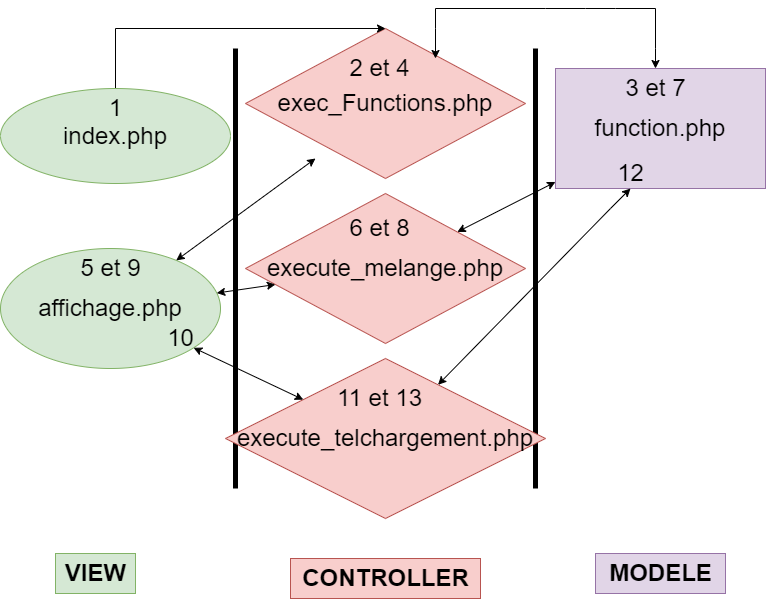

The diagram above was exported from draw.io. Its source (the exported page's mxGraphModel, read from the mxfile embedded in the PNG):
<mxGraphModel dx="1194" dy="1878" grid="1" gridSize="10" guides="1" tooltips="1" connect="1" arrows="1" fold="1" page="1" pageScale="1" pageWidth="827" pageHeight="1169" math="0" shadow="0">
  <root>
    <mxCell id="0" />
    <mxCell id="1" parent="0" />
    <mxCell id="DaNbS1cD43uRuiTYWqVF-1" value="" style="endArrow=none;html=1;rounded=0;strokeWidth=5;" edge="1" parent="1">
      <mxGeometry width="50" height="50" relative="1" as="geometry">
        <mxPoint x="270" y="480" as="sourcePoint" />
        <mxPoint x="270" y="40" as="targetPoint" />
        <Array as="points">
          <mxPoint x="270" y="300" />
        </Array>
      </mxGeometry>
    </mxCell>
    <mxCell id="DaNbS1cD43uRuiTYWqVF-2" value="" style="endArrow=none;html=1;rounded=0;strokeWidth=5;" edge="1" parent="1">
      <mxGeometry width="50" height="50" relative="1" as="geometry">
        <mxPoint x="570" y="480" as="sourcePoint" />
        <mxPoint x="570" y="40" as="targetPoint" />
        <Array as="points">
          <mxPoint x="570" y="300" />
        </Array>
      </mxGeometry>
    </mxCell>
    <mxCell id="DaNbS1cD43uRuiTYWqVF-3" value="&lt;font style=&quot;font-size: 24px;&quot;&gt;&lt;b&gt;MODELE&lt;/b&gt;&lt;/font&gt;" style="text;html=1;align=center;verticalAlign=middle;resizable=0;points=[];autosize=1;strokeColor=#9673a6;fillColor=#e1d5e7;" vertex="1" parent="1">
      <mxGeometry x="630" y="545" width="130" height="40" as="geometry" />
    </mxCell>
    <mxCell id="DaNbS1cD43uRuiTYWqVF-4" value="&lt;font style=&quot;font-size: 24px;&quot;&gt;&lt;b&gt;CONTROLLER&lt;/b&gt;&lt;/font&gt;" style="text;html=1;align=center;verticalAlign=middle;resizable=0;points=[];autosize=1;strokeColor=#b85450;fillColor=#f8cecc;" vertex="1" parent="1">
      <mxGeometry x="325" y="550" width="190" height="40" as="geometry" />
    </mxCell>
    <mxCell id="DaNbS1cD43uRuiTYWqVF-6" value="&lt;font style=&quot;font-size: 24px;&quot;&gt;&lt;b&gt;VIEW&lt;/b&gt;&lt;/font&gt;" style="text;html=1;align=center;verticalAlign=middle;resizable=0;points=[];autosize=1;strokeColor=#82b366;fillColor=#d5e8d4;" vertex="1" parent="1">
      <mxGeometry x="90" y="545" width="80" height="40" as="geometry" />
    </mxCell>
    <mxCell id="DaNbS1cD43uRuiTYWqVF-7" value="exec_Functions.php" style="rhombus;whiteSpace=wrap;html=1;fontSize=24;fillColor=#f8cecc;strokeColor=#b85450;" vertex="1" parent="1">
      <mxGeometry x="280" y="20" width="280" height="150" as="geometry" />
    </mxCell>
    <mxCell id="DaNbS1cD43uRuiTYWqVF-8" value="execute_melange.php" style="rhombus;whiteSpace=wrap;html=1;fontSize=24;fillColor=#f8cecc;strokeColor=#b85450;" vertex="1" parent="1">
      <mxGeometry x="280" y="185" width="280" height="150" as="geometry" />
    </mxCell>
    <mxCell id="DaNbS1cD43uRuiTYWqVF-9" value="function.php" style="rounded=0;whiteSpace=wrap;html=1;fontSize=24;fillColor=#e1d5e7;strokeColor=#9673a6;" vertex="1" parent="1">
      <mxGeometry x="590" y="60" width="210" height="120" as="geometry" />
    </mxCell>
    <mxCell id="DaNbS1cD43uRuiTYWqVF-21" value="affichage.php" style="ellipse;whiteSpace=wrap;html=1;fontSize=24;fillColor=#d5e8d4;strokeColor=#82b366;" vertex="1" parent="1">
      <mxGeometry x="35" y="240" width="220" height="120" as="geometry" />
    </mxCell>
    <mxCell id="DaNbS1cD43uRuiTYWqVF-47" style="edgeStyle=orthogonalEdgeStyle;rounded=0;orthogonalLoop=1;jettySize=auto;html=1;exitX=0.5;exitY=0;exitDx=0;exitDy=0;strokeWidth=1;fontSize=24;" edge="1" parent="1" source="DaNbS1cD43uRuiTYWqVF-25" target="DaNbS1cD43uRuiTYWqVF-7">
      <mxGeometry relative="1" as="geometry">
        <Array as="points">
          <mxPoint x="150" y="20" />
          <mxPoint x="310" y="20" />
        </Array>
      </mxGeometry>
    </mxCell>
    <mxCell id="DaNbS1cD43uRuiTYWqVF-25" value="index.php" style="ellipse;whiteSpace=wrap;html=1;fontSize=24;fillColor=#d5e8d4;strokeColor=#82b366;" vertex="1" parent="1">
      <mxGeometry x="35" y="80" width="230" height="95" as="geometry" />
    </mxCell>
    <mxCell id="DaNbS1cD43uRuiTYWqVF-48" value="" style="endArrow=classic;startArrow=classic;html=1;rounded=0;strokeColor=#000000;strokeWidth=1;fontSize=24;" edge="1" parent="1">
      <mxGeometry width="50" height="50" relative="1" as="geometry">
        <mxPoint x="470" y="50" as="sourcePoint" />
        <mxPoint x="690" y="60" as="targetPoint" />
        <Array as="points">
          <mxPoint x="470" y="20" />
          <mxPoint x="470" />
          <mxPoint x="580" />
          <mxPoint x="620" />
          <mxPoint x="650" />
          <mxPoint x="690" />
          <mxPoint x="690" y="40" />
        </Array>
      </mxGeometry>
    </mxCell>
    <mxCell id="DaNbS1cD43uRuiTYWqVF-49" value="" style="endArrow=classic;startArrow=classic;html=1;rounded=0;strokeColor=#000000;strokeWidth=1;fontSize=24;" edge="1" parent="1" source="DaNbS1cD43uRuiTYWqVF-8" target="DaNbS1cD43uRuiTYWqVF-9">
      <mxGeometry width="50" height="50" relative="1" as="geometry">
        <mxPoint x="560" y="200" as="sourcePoint" />
        <mxPoint x="610" y="150" as="targetPoint" />
      </mxGeometry>
    </mxCell>
    <mxCell id="DaNbS1cD43uRuiTYWqVF-50" value="" style="endArrow=classic;startArrow=classic;html=1;rounded=0;strokeColor=#000000;strokeWidth=1;fontSize=24;" edge="1" parent="1" source="DaNbS1cD43uRuiTYWqVF-21">
      <mxGeometry width="50" height="50" relative="1" as="geometry">
        <mxPoint x="300" y="200" as="sourcePoint" />
        <mxPoint x="350" y="150" as="targetPoint" />
        <Array as="points" />
      </mxGeometry>
    </mxCell>
    <mxCell id="DaNbS1cD43uRuiTYWqVF-51" value="" style="endArrow=classic;startArrow=classic;html=1;rounded=0;strokeColor=#000000;strokeWidth=1;fontSize=24;" edge="1" parent="1" source="DaNbS1cD43uRuiTYWqVF-8" target="DaNbS1cD43uRuiTYWqVF-21">
      <mxGeometry width="50" height="50" relative="1" as="geometry">
        <mxPoint x="300" y="270" as="sourcePoint" />
        <mxPoint x="350" y="220" as="targetPoint" />
      </mxGeometry>
    </mxCell>
    <mxCell id="DaNbS1cD43uRuiTYWqVF-53" value="1" style="text;html=1;align=center;verticalAlign=middle;resizable=0;points=[];autosize=1;strokeColor=none;fillColor=none;fontSize=24;" vertex="1" parent="1">
      <mxGeometry x="130" y="80" width="40" height="40" as="geometry" />
    </mxCell>
    <mxCell id="DaNbS1cD43uRuiTYWqVF-54" value="2 et 4" style="text;html=1;align=center;verticalAlign=middle;resizable=0;points=[];autosize=1;strokeColor=none;fillColor=none;fontSize=24;" vertex="1" parent="1">
      <mxGeometry x="374" y="40" width="80" height="40" as="geometry" />
    </mxCell>
    <mxCell id="DaNbS1cD43uRuiTYWqVF-55" value="3 et 7" style="text;html=1;align=center;verticalAlign=middle;resizable=0;points=[];autosize=1;strokeColor=none;fillColor=none;fontSize=24;" vertex="1" parent="1">
      <mxGeometry x="650" y="60" width="80" height="40" as="geometry" />
    </mxCell>
    <mxCell id="DaNbS1cD43uRuiTYWqVF-56" value="5 et 9" style="text;html=1;align=center;verticalAlign=middle;resizable=0;points=[];autosize=1;strokeColor=none;fillColor=none;fontSize=24;" vertex="1" parent="1">
      <mxGeometry x="105" y="240" width="80" height="40" as="geometry" />
    </mxCell>
    <mxCell id="DaNbS1cD43uRuiTYWqVF-57" value="6 et 8" style="text;html=1;align=center;verticalAlign=middle;resizable=0;points=[];autosize=1;strokeColor=none;fillColor=none;fontSize=24;" vertex="1" parent="1">
      <mxGeometry x="374" y="200" width="80" height="40" as="geometry" />
    </mxCell>
    <mxCell id="DaNbS1cD43uRuiTYWqVF-59" value="execute_telchargement.php" style="rhombus;whiteSpace=wrap;html=1;fontSize=24;fillColor=#f8cecc;strokeColor=#b85450;" vertex="1" parent="1">
      <mxGeometry x="260" y="350" width="320" height="160" as="geometry" />
    </mxCell>
    <mxCell id="DaNbS1cD43uRuiTYWqVF-60" value="10" style="text;html=1;align=center;verticalAlign=middle;resizable=0;points=[];autosize=1;strokeColor=none;fillColor=none;fontSize=24;" vertex="1" parent="1">
      <mxGeometry x="190" y="310" width="50" height="40" as="geometry" />
    </mxCell>
    <mxCell id="DaNbS1cD43uRuiTYWqVF-61" value="" style="endArrow=classic;startArrow=classic;html=1;rounded=0;strokeColor=#000000;strokeWidth=1;fontSize=24;" edge="1" parent="1" source="DaNbS1cD43uRuiTYWqVF-59" target="DaNbS1cD43uRuiTYWqVF-21">
      <mxGeometry width="50" height="50" relative="1" as="geometry">
        <mxPoint x="185" y="420" as="sourcePoint" />
        <mxPoint x="235" y="370" as="targetPoint" />
      </mxGeometry>
    </mxCell>
    <mxCell id="DaNbS1cD43uRuiTYWqVF-62" value="12" style="text;html=1;align=center;verticalAlign=middle;resizable=0;points=[];autosize=1;strokeColor=none;fillColor=none;fontSize=24;" vertex="1" parent="1">
      <mxGeometry x="640" y="145" width="50" height="40" as="geometry" />
    </mxCell>
    <mxCell id="DaNbS1cD43uRuiTYWqVF-64" value="" style="endArrow=classic;startArrow=classic;html=1;rounded=0;strokeColor=#000000;strokeWidth=1;fontSize=24;" edge="1" parent="1" source="DaNbS1cD43uRuiTYWqVF-59">
      <mxGeometry width="50" height="50" relative="1" as="geometry">
        <mxPoint x="615" y="230" as="sourcePoint" />
        <mxPoint x="665" y="180" as="targetPoint" />
        <Array as="points">
          <mxPoint x="645" y="200" />
        </Array>
      </mxGeometry>
    </mxCell>
    <mxCell id="DaNbS1cD43uRuiTYWqVF-65" value="11 et 13" style="text;html=1;align=center;verticalAlign=middle;resizable=0;points=[];autosize=1;strokeColor=none;fillColor=none;fontSize=24;" vertex="1" parent="1">
      <mxGeometry x="359" y="370" width="110" height="40" as="geometry" />
    </mxCell>
  </root>
</mxGraphModel>